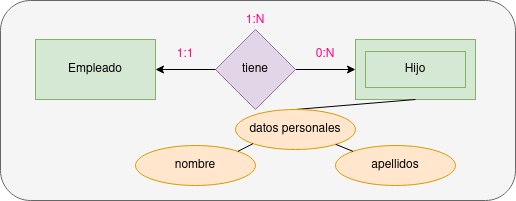

The diagram above was exported from draw.io. Its source (the exported page's mxGraphModel, read from the mxfile embedded in the PNG):
<mxGraphModel dx="1422" dy="755" grid="1" gridSize="10" guides="1" tooltips="1" connect="1" arrows="1" fold="1" page="1" pageScale="1" pageWidth="850" pageHeight="1100" math="0" shadow="0">
  <root>
    <mxCell id="0" />
    <mxCell id="1" parent="0" />
    <mxCell id="99CJU32Q4DiHxVtXf-H3-1" value="" style="rounded=1;whiteSpace=wrap;html=1;fillColor=#f5f5f5;strokeColor=#666666;fontColor=#333333;" parent="1" vertex="1">
      <mxGeometry x="105" y="135" width="515" height="200" as="geometry" />
    </mxCell>
    <mxCell id="99CJU32Q4DiHxVtXf-H3-2" value="Empleado" style="rounded=0;whiteSpace=wrap;html=1;fillColor=#d5e8d4;strokeColor=#82b366;" parent="1" vertex="1">
      <mxGeometry x="140" y="174" width="120" height="60" as="geometry" />
    </mxCell>
    <mxCell id="99CJU32Q4DiHxVtXf-H3-3" value="" style="rounded=0;whiteSpace=wrap;html=1;fillColor=#d5e8d4;strokeColor=#82b366;" parent="1" vertex="1">
      <mxGeometry x="460" y="174" width="120" height="60" as="geometry" />
    </mxCell>
    <mxCell id="99CJU32Q4DiHxVtXf-H3-4" value="" style="endArrow=classic;startArrow=none;html=1;rounded=0;exitX=1;exitY=0.5;exitDx=0;exitDy=0;entryX=0;entryY=0.5;entryDx=0;entryDy=0;" parent="1" source="99CJU32Q4DiHxVtXf-H3-8" target="99CJU32Q4DiHxVtXf-H3-3" edge="1">
      <mxGeometry width="50" height="50" relative="1" as="geometry">
        <mxPoint x="320" y="394" as="sourcePoint" />
        <mxPoint x="370" y="344" as="targetPoint" />
        <Array as="points" />
      </mxGeometry>
    </mxCell>
    <mxCell id="99CJU32Q4DiHxVtXf-H3-5" value="1:1" style="text;html=1;strokeColor=none;fillColor=none;align=center;verticalAlign=middle;whiteSpace=wrap;rounded=0;fontColor=#FF0080;" parent="1" vertex="1">
      <mxGeometry x="260" y="174" width="60" height="30" as="geometry" />
    </mxCell>
    <mxCell id="99CJU32Q4DiHxVtXf-H3-6" value="0:N" style="text;html=1;strokeColor=none;fillColor=none;align=center;verticalAlign=middle;whiteSpace=wrap;rounded=0;fontColor=#FF0080;" parent="1" vertex="1">
      <mxGeometry x="400" y="174" width="60" height="30" as="geometry" />
    </mxCell>
    <mxCell id="99CJU32Q4DiHxVtXf-H3-7" value="1:N" style="text;html=1;strokeColor=none;fillColor=none;align=center;verticalAlign=middle;whiteSpace=wrap;rounded=0;fontColor=#FF0080;" parent="1" vertex="1">
      <mxGeometry x="330" y="140" width="60" height="30" as="geometry" />
    </mxCell>
    <mxCell id="99CJU32Q4DiHxVtXf-H3-8" value="tiene" style="rhombus;whiteSpace=wrap;html=1;fillColor=#e1d5e7;strokeColor=#9673a6;" parent="1" vertex="1">
      <mxGeometry x="320" y="164" width="80" height="80" as="geometry" />
    </mxCell>
    <mxCell id="99CJU32Q4DiHxVtXf-H3-9" value="" style="endArrow=none;startArrow=classic;html=1;rounded=0;exitX=1;exitY=0.5;exitDx=0;exitDy=0;entryX=0;entryY=0.5;entryDx=0;entryDy=0;" parent="1" source="99CJU32Q4DiHxVtXf-H3-2" target="99CJU32Q4DiHxVtXf-H3-8" edge="1">
      <mxGeometry width="50" height="50" relative="1" as="geometry">
        <mxPoint x="260" y="204" as="sourcePoint" />
        <mxPoint x="460" y="204" as="targetPoint" />
        <Array as="points" />
      </mxGeometry>
    </mxCell>
    <mxCell id="99CJU32Q4DiHxVtXf-H3-10" value="Hijo" style="rounded=0;whiteSpace=wrap;html=1;fillColor=#d5e8d4;strokeColor=#82b366;" parent="1" vertex="1">
      <mxGeometry x="470" y="186" width="100" height="36" as="geometry" />
    </mxCell>
    <mxCell id="4QMPq2PQ1-fyAZVxV9FS-1" value="" style="endArrow=none;html=1;rounded=0;exitX=0.5;exitY=0;exitDx=0;exitDy=0;entryX=0.5;entryY=1;entryDx=0;entryDy=0;" edge="1" parent="1" source="4QMPq2PQ1-fyAZVxV9FS-4" target="99CJU32Q4DiHxVtXf-H3-3">
      <mxGeometry width="50" height="50" relative="1" as="geometry">
        <mxPoint x="520" y="350" as="sourcePoint" />
        <mxPoint x="480" y="404" as="targetPoint" />
      </mxGeometry>
    </mxCell>
    <mxCell id="4QMPq2PQ1-fyAZVxV9FS-2" value="nombre&lt;span style=&quot;white-space: pre;&quot;&gt;&lt;/span&gt;" style="ellipse;whiteSpace=wrap;html=1;fillColor=#ffe6cc;strokeColor=#d79b00;" vertex="1" parent="1">
      <mxGeometry x="240" y="280" width="120" height="40" as="geometry" />
    </mxCell>
    <mxCell id="4QMPq2PQ1-fyAZVxV9FS-3" value="apellidos" style="ellipse;whiteSpace=wrap;html=1;fillColor=#ffe6cc;strokeColor=#d79b00;" vertex="1" parent="1">
      <mxGeometry x="440" y="280" width="120" height="40" as="geometry" />
    </mxCell>
    <mxCell id="4QMPq2PQ1-fyAZVxV9FS-4" value="datos personales" style="ellipse;whiteSpace=wrap;html=1;fillColor=#ffe6cc;strokeColor=#d79b00;" vertex="1" parent="1">
      <mxGeometry x="340" y="244" width="120" height="40" as="geometry" />
    </mxCell>
    <mxCell id="4QMPq2PQ1-fyAZVxV9FS-6" value="" style="endArrow=none;html=1;rounded=0;entryX=0;entryY=0;entryDx=0;entryDy=0;" edge="1" parent="1" source="4QMPq2PQ1-fyAZVxV9FS-4" target="4QMPq2PQ1-fyAZVxV9FS-3">
      <mxGeometry width="50" height="50" relative="1" as="geometry">
        <mxPoint x="400" y="420" as="sourcePoint" />
        <mxPoint x="450" y="370" as="targetPoint" />
      </mxGeometry>
    </mxCell>
    <mxCell id="4QMPq2PQ1-fyAZVxV9FS-7" value="" style="endArrow=none;html=1;rounded=0;entryX=1;entryY=0;entryDx=0;entryDy=0;exitX=0;exitY=1;exitDx=0;exitDy=0;" edge="1" parent="1" source="4QMPq2PQ1-fyAZVxV9FS-4" target="4QMPq2PQ1-fyAZVxV9FS-2">
      <mxGeometry width="50" height="50" relative="1" as="geometry">
        <mxPoint x="450" y="400" as="sourcePoint" />
        <mxPoint x="500" y="350" as="targetPoint" />
      </mxGeometry>
    </mxCell>
  </root>
</mxGraphModel>